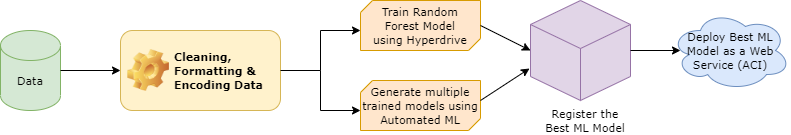

The diagram above was exported from draw.io. Its source (the exported page's mxGraphModel, read from the mxfile embedded in the PNG):
<mxGraphModel dx="868" dy="482" grid="1" gridSize="10" guides="1" tooltips="1" connect="1" arrows="1" fold="1" page="1" pageScale="1" pageWidth="850" pageHeight="1100" math="0" shadow="0">
  <root>
    <mxCell id="0" />
    <mxCell id="1" parent="0" />
    <mxCell id="SziS7YqOfQVlokzJl6U1-14" value="" style="shape=cylinder3;whiteSpace=wrap;html=1;boundedLbl=1;backgroundOutline=1;size=15;fillColor=#d5e8d4;strokeColor=#82b366;" vertex="1" parent="1">
      <mxGeometry x="40" y="120" width="60" height="80" as="geometry" />
    </mxCell>
    <mxCell id="SziS7YqOfQVlokzJl6U1-15" value="" style="endArrow=classic;html=1;exitX=1;exitY=0.5;exitDx=0;exitDy=0;exitPerimeter=0;entryX=0;entryY=0.5;entryDx=0;entryDy=0;" edge="1" parent="1" source="SziS7YqOfQVlokzJl6U1-14" target="SziS7YqOfQVlokzJl6U1-16">
      <mxGeometry width="50" height="50" relative="1" as="geometry">
        <mxPoint x="160" y="200" as="sourcePoint" />
        <mxPoint x="200" y="160" as="targetPoint" />
      </mxGeometry>
    </mxCell>
    <mxCell id="SziS7YqOfQVlokzJl6U1-16" value="&lt;font face=&quot;Verdana&quot; style=&quot;font-size: 11px&quot;&gt;Cleaning, Formatting &amp;amp; Encoding Data&lt;/font&gt;" style="label;whiteSpace=wrap;html=1;image=img/clipart/Gear_128x128.png;fillColor=#fff2cc;strokeColor=#d6b656;" vertex="1" parent="1">
      <mxGeometry x="160" y="120" width="160" height="80" as="geometry" />
    </mxCell>
    <mxCell id="SziS7YqOfQVlokzJl6U1-17" value="" style="endArrow=classic;html=1;" edge="1" parent="1">
      <mxGeometry width="50" height="50" relative="1" as="geometry">
        <mxPoint x="360" y="200" as="sourcePoint" />
        <mxPoint x="400" y="200" as="targetPoint" />
      </mxGeometry>
    </mxCell>
    <mxCell id="SziS7YqOfQVlokzJl6U1-18" value="" style="endArrow=none;html=1;exitX=1;exitY=0.5;exitDx=0;exitDy=0;" edge="1" parent="1" source="SziS7YqOfQVlokzJl6U1-16">
      <mxGeometry width="50" height="50" relative="1" as="geometry">
        <mxPoint x="370" y="180" as="sourcePoint" />
        <mxPoint x="360" y="160" as="targetPoint" />
      </mxGeometry>
    </mxCell>
    <mxCell id="SziS7YqOfQVlokzJl6U1-19" value="" style="endArrow=none;html=1;" edge="1" parent="1">
      <mxGeometry width="50" height="50" relative="1" as="geometry">
        <mxPoint x="360" y="160" as="sourcePoint" />
        <mxPoint x="360" y="120" as="targetPoint" />
      </mxGeometry>
    </mxCell>
    <mxCell id="SziS7YqOfQVlokzJl6U1-20" value="" style="endArrow=none;html=1;" edge="1" parent="1">
      <mxGeometry width="50" height="50" relative="1" as="geometry">
        <mxPoint x="360" y="200" as="sourcePoint" />
        <mxPoint x="360" y="160" as="targetPoint" />
      </mxGeometry>
    </mxCell>
    <mxCell id="SziS7YqOfQVlokzJl6U1-23" value="" style="endArrow=classic;html=1;" edge="1" parent="1">
      <mxGeometry width="50" height="50" relative="1" as="geometry">
        <mxPoint x="360" y="120" as="sourcePoint" />
        <mxPoint x="400" y="120" as="targetPoint" />
      </mxGeometry>
    </mxCell>
    <mxCell id="SziS7YqOfQVlokzJl6U1-24" value="" style="verticalLabelPosition=bottom;verticalAlign=top;html=1;shape=mxgraph.basic.diag_snip_rect;dx=6;fillColor=#ffe6cc;strokeColor=#d79b00;" vertex="1" parent="1">
      <mxGeometry x="400" y="90" width="120" height="50" as="geometry" />
    </mxCell>
    <mxCell id="SziS7YqOfQVlokzJl6U1-25" value="" style="verticalLabelPosition=bottom;verticalAlign=top;html=1;shape=mxgraph.basic.diag_snip_rect;dx=6;fillColor=#ffe6cc;strokeColor=#d79b00;" vertex="1" parent="1">
      <mxGeometry x="400" y="170" width="120" height="50" as="geometry" />
    </mxCell>
    <mxCell id="SziS7YqOfQVlokzJl6U1-26" value="&lt;font style=&quot;font-size: 11px&quot; face=&quot;Verdana&quot;&gt;Train Random Forest Model using Hyperdrive&lt;/font&gt;" style="text;html=1;strokeColor=none;fillColor=none;align=center;verticalAlign=middle;whiteSpace=wrap;rounded=0;" vertex="1" parent="1">
      <mxGeometry x="410" y="105" width="100" height="20" as="geometry" />
    </mxCell>
    <mxCell id="SziS7YqOfQVlokzJl6U1-27" value="&lt;font face=&quot;Verdana&quot; style=&quot;font-size: 11px&quot;&gt;Generate multiple trained models using Automated ML&lt;/font&gt;" style="text;html=1;strokeColor=none;fillColor=none;align=center;verticalAlign=middle;whiteSpace=wrap;rounded=0;" vertex="1" parent="1">
      <mxGeometry x="400" y="185" width="120" height="20" as="geometry" />
    </mxCell>
    <mxCell id="SziS7YqOfQVlokzJl6U1-31" value="" style="endArrow=classic;html=1;exitX=1;exitY=0.5;exitDx=0;exitDy=0;exitPerimeter=0;entryX=0;entryY=0.5;entryDx=0;entryDy=0;entryPerimeter=0;" edge="1" parent="1" source="SziS7YqOfQVlokzJl6U1-24" target="SziS7YqOfQVlokzJl6U1-34">
      <mxGeometry width="50" height="50" relative="1" as="geometry">
        <mxPoint x="530" y="110" as="sourcePoint" />
        <mxPoint x="590" y="80" as="targetPoint" />
      </mxGeometry>
    </mxCell>
    <mxCell id="SziS7YqOfQVlokzJl6U1-32" value="" style="endArrow=classic;html=1;exitX=1;exitY=0.25;exitDx=0;exitDy=0;entryX=-0.01;entryY=0.68;entryDx=0;entryDy=0;entryPerimeter=0;" edge="1" parent="1" source="SziS7YqOfQVlokzJl6U1-27" target="SziS7YqOfQVlokzJl6U1-34">
      <mxGeometry width="50" height="50" relative="1" as="geometry">
        <mxPoint x="540" y="280" as="sourcePoint" />
        <mxPoint x="570" y="140" as="targetPoint" />
      </mxGeometry>
    </mxCell>
    <mxCell id="SziS7YqOfQVlokzJl6U1-34" value="" style="whiteSpace=wrap;html=1;shape=mxgraph.basic.isocube;isoAngle=15;fillColor=#e1d5e7;strokeColor=#9673a6;" vertex="1" parent="1">
      <mxGeometry x="570" y="90" width="100" height="100" as="geometry" />
    </mxCell>
    <mxCell id="SziS7YqOfQVlokzJl6U1-35" value="&lt;font style=&quot;font-size: 11px&quot; face=&quot;Verdana&quot;&gt;Register the Best ML Model&lt;/font&gt;" style="text;html=1;strokeColor=none;fillColor=none;align=center;verticalAlign=middle;whiteSpace=wrap;rounded=0;" vertex="1" parent="1">
      <mxGeometry x="580" y="200" width="90" height="20" as="geometry" />
    </mxCell>
    <mxCell id="SziS7YqOfQVlokzJl6U1-36" value="" style="endArrow=classic;html=1;exitX=1;exitY=0.5;exitDx=0;exitDy=0;exitPerimeter=0;" edge="1" parent="1" source="SziS7YqOfQVlokzJl6U1-34">
      <mxGeometry width="50" height="50" relative="1" as="geometry">
        <mxPoint x="690" y="180" as="sourcePoint" />
        <mxPoint x="720" y="140" as="targetPoint" />
      </mxGeometry>
    </mxCell>
    <mxCell id="SziS7YqOfQVlokzJl6U1-37" value="" style="ellipse;shape=cloud;whiteSpace=wrap;html=1;fillColor=#dae8fc;strokeColor=#6c8ebf;" vertex="1" parent="1">
      <mxGeometry x="710" y="100" width="120" height="80" as="geometry" />
    </mxCell>
    <mxCell id="SziS7YqOfQVlokzJl6U1-38" value="&lt;font style=&quot;font-size: 11px&quot; face=&quot;Verdana&quot;&gt;Deploy Best ML Model as a Web Service (ACI)&lt;/font&gt;" style="text;html=1;strokeColor=none;fillColor=none;align=center;verticalAlign=middle;whiteSpace=wrap;rounded=0;" vertex="1" parent="1">
      <mxGeometry x="725" y="130" width="90" height="20" as="geometry" />
    </mxCell>
    <mxCell id="SziS7YqOfQVlokzJl6U1-39" value="&lt;font face=&quot;Verdana&quot; style=&quot;font-size: 11px&quot;&gt;Data&lt;/font&gt;" style="text;html=1;strokeColor=none;fillColor=none;align=center;verticalAlign=middle;whiteSpace=wrap;rounded=0;" vertex="1" parent="1">
      <mxGeometry x="50" y="160" width="40" height="20" as="geometry" />
    </mxCell>
  </root>
</mxGraphModel>